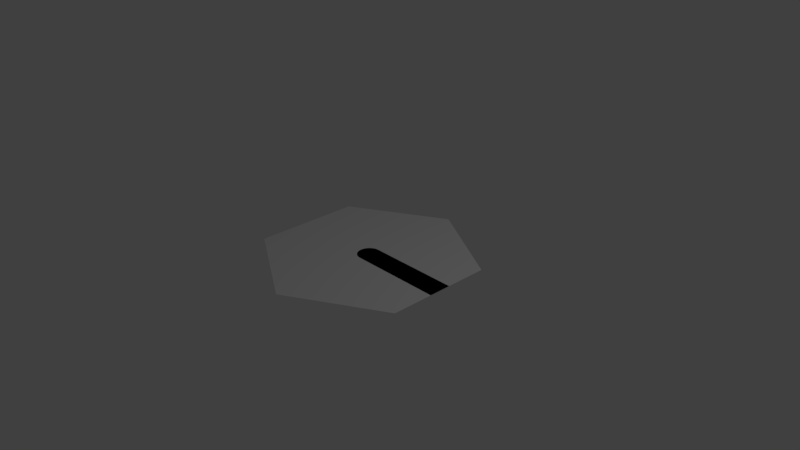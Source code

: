 # Source: SM_RoadSegment.blend  (saved by Blender 2.78.0; exported with 4.5.12 LTS)
import bpy
from mathutils import Matrix  # noqa: F401  (used for matrix-valued properties, if any)

bpy.ops.wm.read_factory_settings(use_empty=True)
scene = bpy.context.scene
scene.name = 'Scene'

# ---- collections
col_collection_1 = bpy.data.collections.new('Collection 1'); scene.collection.children.link(col_collection_1)

# ---- world
world_world = bpy.data.worlds.new('World'); scene.world = world_world
world_world.color = (0.05088, 0.05088, 0.05088)
world_world.use_sun_shadow = False
world_world.sun_shadow_jitter_overblur = 0.0
world_world.cycles.sampling_method = 'MANUAL'

# ---- cameras
cam_camera = bpy.data.cameras.new('Camera')
cam_camera.clip_end = 100.0
cam_camera.lens = 35.0
cam_camera.sensor_width = 32.0
cam_camera.sensor_height = 18.0
cam_camera.ortho_scale = 7.314
cam_camera.dof.focus_distance = 0.0
cam_camera.dof.aperture_fstop = 128.0

# ---- lights
light_lamp = bpy.data.lights.new('Lamp', 'POINT')
light_lamp.transmission_factor = 0.0
light_lamp.cutoff_distance = 30.0
light_lamp.energy = 100.0
light_lamp.shadow_buffer_clip_start = 1.001
light_lamp.shadow_soft_size = 0.1
light_lamp.shadow_maximum_resolution = 0.006
light_lamp.use_absolute_resolution = True

# ---- meshes
me_cylinder = bpy.data.meshes.new('Cylinder')
me_cylinder.from_pydata([(0.0, 1.47, 0.0), (1.273, 0.735, 0.0), (1.273, -0.735, 0.0), (-1.285e-07, -1.47, 0.0), (-1.273, -0.735, 0.0), (-1.273, 0.735, 0.0)], [], [(1, 0, 5, 4, 3, 2)])
_uv = me_cylinder.uv_layers.new(name='UVMap')
_uv.uv.foreach_set('vector', [0.9349, 0.75, 0.5019, 0.9999, 0.06899, 0.75, 0.069, 0.25, 0.5019, 9.304e-05, 0.9349, 0.25])
me_cylinder.use_remesh_preserve_volume = False
me_cylinder.use_remesh_preserve_attributes = False
me_cylinder.use_mirror_vertex_groups = False
me_cylinder.update()
me_plane = bpy.data.meshes.new('Plane')
me_plane.from_pydata([(2.594, -0.32, 0.0), (2.594, 0.32, 0.0), (-0.001442, -0.32, 0.0), (-0.3214, 0.0, 0.0), (-0.0515, -0.3161, 0.0), (-0.1003, -0.3043, 0.0), (-0.1467, -0.2851, 0.0), (-0.1895, -0.2589, 0.0), (-0.2277, -0.2263, 0.0), (-0.2603, -0.1881, 0.0), (-0.2866, -0.1453, 0.0), (-0.3058, -0.09889, 0.0), (-0.3175, -0.05006, 0.0), (-0.001442, 0.32, 0.0), (-0.3214, 0.0, 0.0), (-0.0515, 0.3161, 0.0), (-0.1003, 0.3043, 0.0), (-0.1467, 0.2851, 0.0), (-0.1895, 0.2589, 0.0), (-0.2277, 0.2263, 0.0), (-0.2603, 0.1881, 0.0), (-0.2866, 0.1453, 0.0), (-0.3058, 0.09889, 0.0), (-0.3175, 0.05006, 0.0)], [], [(3, 12, 11, 10, 9, 8, 7, 6, 5, 4, 2, 0, 1, 13, 15, 16, 17, 18, 19, 20, 21, 22, 23, 14)])
me_plane.polygons.foreach_set('use_smooth', [True] * 1)
me_plane.use_remesh_preserve_volume = False
me_plane.use_remesh_preserve_attributes = False
me_plane.use_mirror_vertex_groups = False
me_plane.update()

# ---- objects
ob_tile = bpy.data.objects.new('Tile', me_cylinder)
ob_plane = bpy.data.objects.new('Plane', me_plane)
ob_lamp = bpy.data.objects.new('Lamp', light_lamp)
ob_camera = bpy.data.objects.new('Camera', cam_camera)

# ---- transforms, parenting, visibility, modifiers, constraints
ob_tile.location = (0.0, 0.0, 0.0)
ob_tile.lineart.crease_threshold = 0.0
ob_plane.location = (0.0, 0.0, 0.0)
ob_plane.scale = (0.4908, 0.4908, 0.4908)
ob_plane.lineart.crease_threshold = 0.0
_vg = ob_plane.vertex_groups.new(name='Group')
_m = ob_plane.modifiers.new('EdgeSplit', 'EDGE_SPLIT')
ob_lamp.location = (4.076, 1.005, 5.904)
ob_lamp.rotation_euler = (0.6503, 0.05522, 1.866)
ob_lamp.lock_rotations_4d = False
ob_lamp.empty_display_type = 'ARROWS'
ob_lamp.color = (0.0, 0.0, 0.0, 0.0)
ob_lamp.lineart.crease_threshold = 0.0
ob_camera.location = (7.481, -6.508, 5.344)
ob_camera.rotation_euler = (1.109, 0.0, 0.8149)
ob_camera.lock_rotations_4d = False
ob_camera.empty_display_type = 'ARROWS'
ob_camera.color = (0.0, 0.0, 0.0, 0.0)
ob_camera.display_type = 'WIRE'
ob_camera.lineart.crease_threshold = 0.0

# ---- collection membership
col_collection_1.objects.link(ob_tile)
col_collection_1.objects.link(ob_plane)
col_collection_1.objects.link(ob_lamp)
col_collection_1.objects.link(ob_camera)

# ---- scene / render settings (as saved in the file)
scene.camera = ob_camera
scene.frame_start = 1; scene.frame_end = 250; scene.frame_set(1)
scene.render.engine = 'BLENDER_EEVEE_NEXT'
scene.render.resolution_percentage = 50
scene.render.dither_intensity = 0.0
scene.cycles.use_denoising = False
scene.cycles.samples = 128
scene.cycles.sampling_pattern = 'TABULATED_SOBOL'
scene.cycles.light_sampling_threshold = 0.0
scene.cycles.use_adaptive_sampling = False
scene.cycles.use_light_tree = False
scene.cycles.blur_glossy = 0.0
scene.cycles.sample_clamp_indirect = 0.0
scene.view_settings.view_transform = 'Standard'
bpy.context.view_layer.update()
